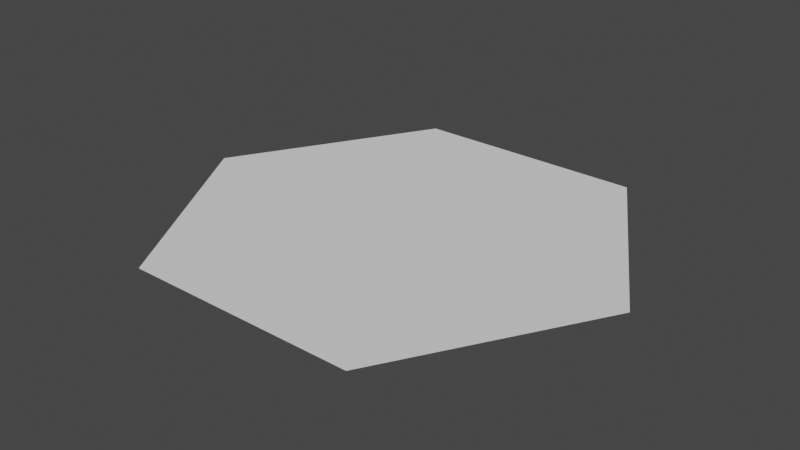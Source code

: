 # Source: HexagonFace.blend  (saved by Blender 2.80.75; exported with 4.5.12 LTS)
import bpy
from mathutils import Matrix  # noqa: F401  (used for matrix-valued properties, if any)

bpy.ops.wm.read_factory_settings(use_empty=True)
scene = bpy.context.scene
scene.name = 'Scene'

# ---- collections
col_collection = bpy.data.collections.new('Collection'); scene.collection.children.link(col_collection)

# ---- world
world_world = bpy.data.worlds.new('World'); scene.world = world_world
world_world.use_nodes = True; world_world.node_tree.nodes.clear()
_N = world_world.node_tree.nodes; _L = world_world.node_tree.links
n0 = _N.new('ShaderNodeOutputWorld'); n0.name = 'World Output'; n0.location = (300, 300)
n1 = _N.new('ShaderNodeBackground'); n1.name = 'Background'; n1.location = (10, 300)
n1.inputs[0].default_value = (0.05088, 0.05088, 0.05088, 1.0)
_L.new(n1.outputs[0], n0.inputs[0])
n0.is_active_output = True
world_world.color = (0.05088, 0.05088, 0.05088)
world_world.use_sun_shadow = False
world_world.sun_shadow_jitter_overblur = 0.0

# ---- meshes
me_circle = bpy.data.meshes.new('Circle')
me_circle.from_pydata([(-0.5015, 0.8603, -0.0008651), (0.5015, 0.8603, -0.0008651), (1.0, 0.0, -0.0008651), (0.5015, -0.8603, -0.0008651), (-0.5015, -0.8603, -0.0008651), (-1.0, 7.55e-08, -0.0008651)], [], [(1, 0, 5, 4, 3, 2)])
_uv = me_circle.uv_layers.new(name='UVMap')
_uv.uv.foreach_set('vector', [0.0, 0.0, 0.0, 0.0, 0.0, 0.0, 0.0, 0.0, 0.0, 0.0, 0.0, 0.0])
me_circle.use_remesh_preserve_volume = False
me_circle.use_remesh_preserve_attributes = False
me_circle.use_mirror_vertex_groups = False
me_circle.update()

# ---- objects
ob_circle = bpy.data.objects.new('Circle', me_circle)

# ---- transforms, parenting, visibility, modifiers, constraints
ob_circle.location = (0.0, 0.0, 0.0)
ob_circle.lineart.crease_threshold = 0.0

# ---- collection membership
col_collection.objects.link(ob_circle)

# ---- scene / render settings (as saved in the file)
scene.frame_start = 1; scene.frame_end = 250; scene.frame_set(1)
scene.render.engine = 'BLENDER_EEVEE_NEXT'
scene.cycles.use_denoising = False
scene.cycles.samples = 128
scene.cycles.sampling_pattern = 'TABULATED_SOBOL'
scene.cycles.use_adaptive_sampling = False
scene.cycles.use_light_tree = False
scene.view_settings.view_transform = 'Filmic'
bpy.context.view_layer.update()

# ---- added for rendering (the .blend has no active camera and no usable light): camera, sun
cam_auto = bpy.data.cameras.new('AutoCamera')
cam_auto.lens = 50.0
cam_auto.sensor_width = 36.0
cam_auto.clip_end = 1000.0
ob_auto_camera = bpy.data.objects.new('AutoCamera', cam_auto)
scene.collection.objects.link(ob_auto_camera)
ob_auto_camera.location = (2.44105, -2.92926, 1.95197)
ob_auto_camera.rotation_euler = (1.09748, -7.21219e-08, 0.694738)
scene.camera = ob_auto_camera
light_auto_sun = bpy.data.lights.new('AutoSun', 'SUN')
light_auto_sun.energy = 3.0
light_auto_sun.angle = 0.0523599
ob_auto_sun = bpy.data.objects.new('AutoSun', light_auto_sun)
scene.collection.objects.link(ob_auto_sun)
ob_auto_sun.rotation_euler = (0.872665, 0.174533, 0.523599)
bpy.context.view_layer.update()
